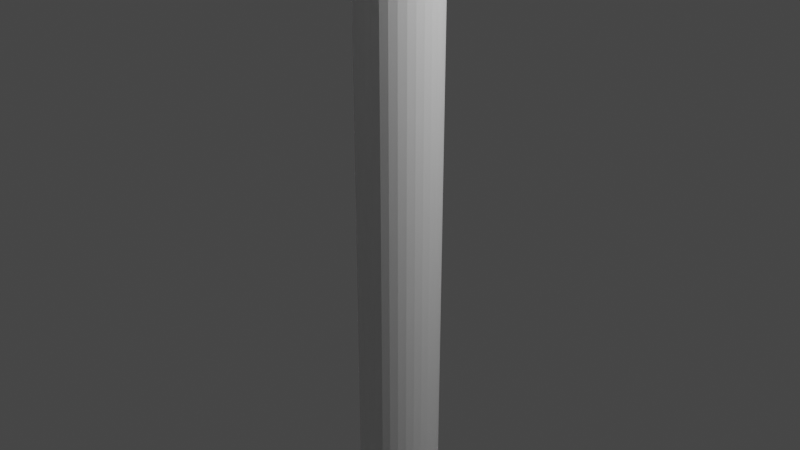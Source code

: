 # Source: lamp.blend  (saved by Blender 2.80.75; exported with 4.5.12 LTS)
import bpy
from mathutils import Matrix  # noqa: F401  (used for matrix-valued properties, if any)

bpy.ops.wm.read_factory_settings(use_empty=True)
scene = bpy.context.scene
scene.name = 'Scene'

# ---- collections
col_collection = bpy.data.collections.new('Collection'); scene.collection.children.link(col_collection)

# ---- world
world_world = bpy.data.worlds.new('World'); scene.world = world_world
world_world.use_nodes = True; world_world.node_tree.nodes.clear()
_N = world_world.node_tree.nodes; _L = world_world.node_tree.links
n0 = _N.new('ShaderNodeOutputWorld'); n0.name = 'World Output'; n0.location = (300, 300)
n1 = _N.new('ShaderNodeBackground'); n1.name = 'Background'; n1.location = (10, 300)
n1.inputs[0].default_value = (0.05088, 0.05088, 0.05088, 1.0)
_L.new(n1.outputs[0], n0.inputs[0])
n0.is_active_output = True
world_world.color = (0.05088, 0.05088, 0.05088)
world_world.use_sun_shadow = False
world_world.sun_shadow_jitter_overblur = 0.0

# ---- cameras
cam_camera = bpy.data.cameras.new('Camera')
cam_camera.clip_end = 100.0
cam_camera.ortho_scale = 7.314

# ---- lights
light_light = bpy.data.lights.new('Light', 'POINT')
light_light.transmission_factor = 0.0
light_light.energy = 1000.0
light_light.shadow_soft_size = 0.1
light_light.shadow_maximum_resolution = 0.006
light_light.use_absolute_resolution = True

# ---- meshes
me_cube_002 = bpy.data.meshes.new('Cube.002')
me_cube_002.from_pydata([(-1.0, -1.0, -1.0), (-1.0, -1.0, 1.0), (-1.0, 1.0, -1.0), (-1.0, 1.0, 1.0), (1.0, -1.0, -1.0), (1.0, -1.0, 1.0), (1.0, 1.0, -1.0), (1.0, 1.0, 1.0), (0.0, 4.375, -120.8), (0.0, 4.375, 1.511), (0.02968, 4.291, -120.8), (0.02968, 4.291, 1.511), (0.05821, 4.042, -120.8), (0.05821, 4.042, 1.511), (0.08451, 3.637, -120.8), (0.08451, 3.637, 1.511), (0.1076, 3.093, -120.8), (0.1076, 3.093, 1.511), (0.1265, 2.43, -120.8), (0.1265, 2.43, 1.511), (0.1405, 1.674, -120.8), (0.1405, 1.674, 1.511), (0.1492, 0.8535, -120.8), (0.1492, 0.8535, 1.511), (0.1521, 3.303e-07, -120.8), (0.1521, 3.303e-07, 1.511), (0.1492, -0.8535, -120.8), (0.1492, -0.8535, 1.511), (0.1405, -1.674, -120.8), (0.1405, -1.674, 1.511), (0.1265, -2.43, -120.8), (0.1265, -2.43, 1.511), (0.1076, -3.093, -120.8), (0.1076, -3.093, 1.511), (0.08451, -3.637, -120.8), (0.08451, -3.637, 1.511), (0.05821, -4.042, -120.8), (0.05821, -4.042, 1.511), (0.02968, -4.291, -120.8), (0.02968, -4.291, 1.511), (-4.957e-08, -4.375, -120.8), (-4.957e-08, -4.375, 1.511), (-0.02968, -4.291, -120.8), (-0.02968, -4.291, 1.511), (-0.05821, -4.042, -120.8), (-0.05821, -4.042, 1.511), (-0.08451, -3.637, -120.8), (-0.08451, -3.637, 1.511), (-0.1076, -3.093, -120.8), (-0.1076, -3.093, 1.511), (-0.1265, -2.43, -120.8), (-0.1265, -2.43, 1.511), (-0.1405, -1.674, -120.8), (-0.1405, -1.674, 1.511), (-0.1492, -0.8535, -120.8), (-0.1492, -0.8535, 1.511), (-0.1521, 4.224e-06, -120.8), (-0.1521, 4.224e-06, 1.511), (-0.1492, 0.8535, -120.8), (-0.1492, 0.8535, 1.511), (-0.1405, 1.674, -120.8), (-0.1405, 1.674, 1.511), (-0.1265, 2.43, -120.8), (-0.1265, 2.43, 1.511), (-0.1076, 3.093, -120.8), (-0.1076, 3.093, 1.511), (-0.08451, 3.637, -120.8), (-0.08451, 3.637, 1.511), (-0.05821, 4.042, -120.8), (-0.05821, 4.042, 1.511), (-0.02968, 4.291, -120.8), (-0.02968, 4.291, 1.511), (0.02026, 5.981, -147.3), (5.732e-09, 6.098, -147.3), (0.0, 10.6, -155.7), (1.146e-08, 1.598, -138.9), (0.02968, 10.39, -155.7), (0.01084, 1.567, -138.9), (0.05821, 9.791, -155.7), (0.02127, 1.476, -138.9), (0.08451, 8.812, -155.7), (0.03087, 1.329, -138.9), (0.1076, 7.494, -155.7), (0.03929, 1.13, -138.9), (0.1265, 5.888, -155.7), (0.0462, 0.8879, -138.9), (0.1405, 4.056, -155.7), (0.05134, 0.6116, -138.9), (0.1492, 2.067, -155.7), (0.0545, 0.3118, -138.9), (0.1521, -9.734e-07, -155.7), (0.05557, 9.119e-07, -138.9), (0.1492, -2.068, -155.7), (0.0545, -0.3118, -138.9), (0.1405, -4.056, -155.7), (0.05134, -0.6116, -138.9), (0.1265, -5.888, -155.7), (0.0462, -0.8879, -138.9), (0.1076, -7.494, -155.7), (0.03929, -1.13, -138.9), (0.08451, -8.812, -155.7), (0.03087, -1.329, -138.9), (0.05821, -9.791, -155.7), (0.02127, -1.476, -138.9), (0.02968, -10.39, -155.7), (0.01084, -1.567, -138.9), (-4.957e-08, -10.6, -155.7), (-6.642e-09, -1.598, -138.9), (-0.02968, -10.39, -155.7), (-0.01084, -1.567, -138.9), (-0.05821, -9.791, -155.7), (-0.02127, -1.476, -138.9), (-0.08451, -8.812, -155.7), (-0.03087, -1.329, -138.9), (-0.1076, -7.494, -155.7), (-0.03929, -1.13, -138.9), (-0.1265, -5.888, -155.7), (-0.0462, -0.8879, -138.9), (-0.1405, -4.056, -155.7), (-0.05134, -0.6116, -138.9), (-0.1492, -2.067, -155.7), (-0.0545, -0.3118, -138.9), (-0.1521, 8.46e-06, -155.7), (-0.05557, 2.334e-06, -138.9), (-0.1492, 2.068, -155.7), (-0.0545, 0.3118, -138.9), (-0.1405, 4.056, -155.7), (-0.05134, 0.6116, -138.9), (-0.1265, 5.888, -155.7), (-0.0462, 0.8879, -138.9), (-0.1076, 7.494, -155.7), (-0.03929, 1.13, -138.9), (-0.08451, 8.812, -155.7), (-0.03087, 1.329, -138.9), (-0.05821, 9.791, -155.7), (-0.02127, 1.476, -138.9), (-0.02968, 10.39, -155.7), (-0.01084, 1.567, -138.9), (0.03974, 5.634, -147.3), (0.05769, 5.07, -147.3), (0.07343, 4.312, -147.3), (0.08634, 3.388, -147.3), (0.09594, 2.334, -147.3), (0.1018, 1.19, -147.3), (0.1038, -3.071e-08, -147.3), (0.1018, -1.19, -147.3), (0.09594, -2.334, -147.3), (0.08634, -3.388, -147.3), (0.07343, -4.312, -147.3), (0.05769, -5.07, -147.3), (0.03974, -5.634, -147.3), (0.02026, -5.981, -147.3), (-2.81e-08, -6.098, -147.3), (-0.02026, -5.981, -147.3), (-0.03974, -5.634, -147.3), (-0.05769, -5.07, -147.3), (-0.07343, -4.312, -147.3), (-0.08634, -3.388, -147.3), (-0.09594, -2.334, -147.3), (-0.1018, -1.19, -147.3), (-0.1038, 5.397e-06, -147.3), (-0.1018, 1.19, -147.3), (-0.09594, 2.334, -147.3), (-0.08634, 3.388, -147.3), (-0.07343, 4.312, -147.3), (-0.05769, 5.07, -147.3), (-0.03974, 5.634, -147.3), (-0.02026, 5.981, -147.3), (-4.129e-08, 20.0, -132.4), (0.1357, 19.62, -132.4), (0.2661, 18.48, -132.4), (0.3864, 16.63, -132.4), (0.4918, 14.14, -132.4), (0.5782, 11.11, -132.4), (0.6425, 7.654, -132.4), (0.6821, 3.902, -132.4), (0.6954, -1.489e-06, -132.4), (0.6821, -3.902, -132.4), (0.6425, -7.654, -132.4), (0.5782, -11.11, -132.4), (0.4918, -14.14, -132.4), (0.3864, -16.63, -132.4), (0.2661, -18.48, -132.4), (0.1357, -19.62, -132.4), (-2.679e-07, -20.0, -132.4), (-0.1357, -19.62, -132.4), (-0.2661, -18.48, -132.4), (-0.3864, -16.63, -132.4), (-0.4918, -14.14, -132.4), (-0.5782, -11.11, -132.4), (-0.6425, -7.654, -132.4), (0.0, 0.0, -112.4), (-0.6821, -3.902, -132.4), (-0.6954, 1.631e-05, -132.4), (-0.6821, 3.902, -132.4), (-0.6425, 7.654, -132.4), (-0.5782, 11.11, -132.4), (-0.4918, 14.14, -132.4), (-0.3864, 16.63, -132.4), (-0.2661, 18.48, -132.4), (-0.1357, 19.62, -132.4), (-5.406e-08, 28.39, -0.5974), (-0.005263, 8.731, 34.7), (0.1926, 27.85, -0.5974), (0.05167, 8.57, 34.7), (0.3778, 26.23, -0.5974), (0.1064, 8.092, 34.7), (0.5485, 23.61, -0.5974), (0.1569, 7.317, 34.7), (0.6981, 20.08, -0.5974), (0.2011, 6.273, 34.7), (0.8209, 15.77, -0.5974), (0.2374, 5.001, 34.7), (0.9121, 10.87, -0.5974), (0.2643, 3.55, 34.7), (0.9683, 5.539, -0.5974), (0.2809, 1.976, 34.7), (0.9873, -8.979e-07, -0.5974), (0.2866, 0.3389, 34.7), (0.9683, -5.539, -0.5974), (0.2809, -1.298, 34.7), (0.9121, -10.87, -0.5974), (0.2643, -2.873, 34.7), (0.8209, -15.77, -0.5974), (0.2374, -4.324, 34.7), (0.6981, -20.08, -0.5974), (0.2011, -5.595, 34.7), (0.5485, -23.61, -0.5974), (0.1569, -6.639, 34.7), (0.3778, -26.23, -0.5974), (0.1064, -7.415, 34.7), (0.1926, -27.85, -0.5974), (0.05167, -7.892, 34.7), (-3.701e-07, -28.39, -0.5974), (-0.005263, -8.053, 34.7), (-0.1926, -27.85, -0.5974), (-0.06219, -7.892, 34.7), (-0.3778, -26.23, -0.5974), (-0.1169, -7.415, 34.7), (-0.5485, -23.61, -0.5974), (-0.1674, -6.639, 34.7), (-0.6981, -20.08, -0.5974), (-0.2116, -5.595, 34.7), (-0.8209, -15.77, -0.5974), (-0.2479, -4.324, 34.7), (-0.9121, -10.87, -0.5974), (-0.2749, -2.873, 34.7), (-0.9683, -5.539, -0.5974), (-0.2915, -1.298, 34.7), (-0.9873, 2.482e-05, -0.5974), (-0.2971, 0.3389, 34.7), (-0.9683, 5.539, -0.5974), (-0.2915, 1.976, 34.7), (-0.9121, 10.87, -0.5974), (-0.2749, 3.55, 34.7), (-0.8209, 15.77, -0.5974), (-0.2479, 5.001, 34.7), (-0.6981, 20.08, -0.5974), (-0.2116, 6.273, 34.7), (-0.5485, 23.61, -0.5974), (-0.1674, 7.317, 34.7), (-0.3778, 26.23, -0.5974), (-0.1169, 8.092, 34.7), (-0.1926, 27.85, -0.5974), (-0.06219, 8.57, 34.7), (0.06257, 10.15, 34.7), (-0.005263, 10.34, 34.7), (0.1278, 9.578, 34.7), (0.1879, 8.654, 34.7), (0.2406, 7.41, 34.7), (0.2839, 5.895, 34.7), (0.316, 4.166, 34.7), (0.3358, 2.29, 34.7), (0.3425, 0.3389, 34.7), (0.3358, -1.612, 34.7), (0.316, -3.488, 34.7), (0.2839, -5.217, 34.7), (0.2406, -6.732, 34.7), (0.1879, -7.976, 34.7), (0.1278, -8.9, 34.7), (0.06257, -9.469, 34.7), (-0.005263, -9.661, 34.7), (-0.0731, -9.469, 34.7), (-0.1383, -8.9, 34.7), (-0.1984, -7.976, 34.7), (-0.2511, -6.732, 34.7), (-0.2944, -5.217, 34.7), (-0.3265, -3.488, 34.7), (-0.3463, -1.612, 34.7), (-0.353, 0.3389, 34.7), (-0.3463, 2.29, 34.7), (-0.3265, 4.166, 34.7), (-0.2944, 5.895, 34.7), (-0.2511, 7.41, 34.7), (-0.1984, 8.654, 34.7), (-0.1383, 9.578, 34.7), (-0.0731, 10.15, 34.7), (-4.129e-08, 30.0, -0.5974), (0.2035, 29.42, -0.5974), (0.3992, 27.72, -0.5974), (0.5796, 24.94, -0.5974), (0.7376, 21.21, -0.5974), (0.8674, 16.67, -0.5974), (0.9638, 11.48, -0.5974), (1.023, 5.853, -0.5974), (1.043, -5.849e-07, -0.5974), (1.023, -5.853, -0.5974), (0.9638, -11.48, -0.5974), (0.8674, -16.67, -0.5974), (0.7376, -21.21, -0.5974), (0.5796, -24.94, -0.5974), (0.3992, -27.72, -0.5974), (0.2035, -29.42, -0.5974), (-3.812e-07, -30.0, -0.5974), (-0.2035, -29.42, -0.5974), (-0.3992, -27.72, -0.5974), (-0.5796, -24.94, -0.5974), (-0.7376, -21.21, -0.5974), (-0.8674, -16.67, -0.5974), (-0.9638, -11.48, -0.5974), (-1.023, -5.853, -0.5974), (-1.043, 2.612e-05, -0.5974), (-1.023, 5.853, -0.5974), (-0.9638, 11.48, -0.5974), (-0.8674, 16.67, -0.5974), (-0.7376, 21.21, -0.5974), (-0.5796, 24.94, -0.5974), (-0.3992, 27.72, -0.5974), (-0.2035, 29.42, -0.5974), (0.03477, -28.86, -1.0), (0.03477, -28.86, 1.0), (-0.03477, -28.86, -1.0), (-0.03477, -28.86, 1.0), (0.03477, 28.86, -1.0), (0.03477, 28.86, 1.0), (-0.03477, 28.86, -1.0), (-0.03477, 28.86, 1.0)], [], [(0, 1, 3, 2), (2, 3, 7, 6), (6, 7, 5, 4), (4, 5, 1, 0), (2, 6, 4, 0), (7, 3, 1, 5), (8, 9, 11, 10), (10, 11, 13, 12), (12, 13, 15, 14), (14, 15, 17, 16), (16, 17, 19, 18), (18, 19, 21, 20), (20, 21, 23, 22), (22, 23, 25, 24), (24, 25, 27, 26), (26, 27, 29, 28), (28, 29, 31, 30), (30, 31, 33, 32), (32, 33, 35, 34), (34, 35, 37, 36), (36, 37, 39, 38), (38, 39, 41, 40), (40, 41, 43, 42), (42, 43, 45, 44), (44, 45, 47, 46), (46, 47, 49, 48), (48, 49, 51, 50), (50, 51, 53, 52), (52, 53, 55, 54), (54, 55, 57, 56), (56, 57, 59, 58), (58, 59, 61, 60), (60, 61, 63, 62), (62, 63, 65, 64), (64, 65, 67, 66), (66, 67, 69, 68), (11, 9, 71, 69, 67, 65, 63, 61, 59, 57, 55, 53, 51, 49, 47, 45, 43, 41, 39, 37, 35, 33, 31, 29, 27, 25, 23, 21, 19, 17, 15, 13), (68, 69, 71, 70), (70, 71, 9, 8), (8, 10, 12, 14, 16, 18, 20, 22, 24, 26, 28, 30, 32, 34, 36, 38, 40, 42, 44, 46, 48, 50, 52, 54, 56, 58, 60, 62, 64, 66, 68, 70), (168, 191, 169), (169, 191, 170), (170, 191, 171), (171, 191, 172), (172, 191, 173), (173, 191, 174), (174, 191, 175), (175, 191, 176), (176, 191, 177), (177, 191, 178), (178, 191, 179), (179, 191, 180), (180, 191, 181), (181, 191, 182), (182, 191, 183), (183, 191, 184), (184, 191, 185), (185, 191, 186), (186, 191, 187), (187, 191, 188), (188, 191, 189), (189, 191, 190), (190, 191, 192), (192, 191, 193), (193, 191, 194), (194, 191, 195), (195, 191, 196), (196, 191, 197), (197, 191, 198), (198, 191, 199), (199, 191, 200), (200, 191, 168), (168, 169, 170, 171, 172, 173, 174, 175, 176, 177, 178, 179, 180, 181, 182, 183, 184, 185, 186, 187, 188, 189, 190, 192, 193, 194, 195, 196, 197, 198, 199, 200), (297, 266, 265, 298), (298, 265, 267, 299), (299, 267, 268, 300), (300, 268, 269, 301), (301, 269, 270, 302), (302, 270, 271, 303), (303, 271, 272, 304), (304, 272, 273, 305), (305, 273, 274, 306), (306, 274, 275, 307), (307, 275, 276, 308), (308, 276, 277, 309), (309, 277, 278, 310), (310, 278, 279, 311), (311, 279, 280, 312), (312, 280, 281, 313), (313, 281, 282, 314), (314, 282, 283, 315), (315, 283, 284, 316), (316, 284, 285, 317), (317, 285, 286, 318), (318, 286, 287, 319), (319, 287, 288, 320), (320, 288, 289, 321), (321, 289, 290, 322), (322, 290, 291, 323), (323, 291, 292, 324), (324, 292, 293, 325), (325, 293, 294, 326), (326, 294, 295, 327), (204, 203, 205, 206), (327, 295, 296, 328), (328, 296, 266, 297), (206, 205, 207, 208), (202, 204, 265, 266), (204, 206, 267, 265), (206, 208, 268, 267), (208, 210, 269, 268), (210, 212, 270, 269), (212, 214, 271, 270), (214, 216, 272, 271), (216, 218, 273, 272), (218, 220, 274, 273), (220, 222, 275, 274), (222, 224, 276, 275), (224, 226, 277, 276), (226, 228, 278, 277), (228, 230, 279, 278), (230, 232, 280, 279), (232, 234, 281, 280), (234, 236, 282, 281), (236, 238, 283, 282), (238, 240, 284, 283), (240, 242, 285, 284), (242, 244, 286, 285), (244, 246, 287, 286), (246, 248, 288, 287), (248, 250, 289, 288), (250, 252, 290, 289), (252, 254, 291, 290), (254, 256, 292, 291), (256, 258, 293, 292), (258, 260, 294, 293), (260, 262, 295, 294), (262, 264, 296, 295), (264, 202, 266, 296), (203, 201, 297, 298), (205, 203, 298, 299), (207, 205, 299, 300), (209, 207, 300, 301), (211, 209, 301, 302), (213, 211, 302, 303), (215, 213, 303, 304), (217, 215, 304, 305), (219, 217, 305, 306), (221, 219, 306, 307), (223, 221, 307, 308), (225, 223, 308, 309), (227, 225, 309, 310), (229, 227, 310, 311), (231, 229, 311, 312), (233, 231, 312, 313), (235, 233, 313, 314), (237, 235, 314, 315), (239, 237, 315, 316), (241, 239, 316, 317), (243, 241, 317, 318), (245, 243, 318, 319), (247, 245, 319, 320), (249, 247, 320, 321), (251, 249, 321, 322), (253, 251, 322, 323), (255, 253, 323, 324), (257, 255, 324, 325), (259, 257, 325, 326), (261, 259, 326, 327), (263, 261, 327, 328), (201, 263, 328, 297), (208, 207, 209, 210), (210, 209, 211, 212), (212, 211, 213, 214), (214, 213, 215, 216), (216, 215, 217, 218), (218, 217, 219, 220), (220, 219, 221, 222), (222, 221, 223, 224), (224, 223, 225, 226), (226, 225, 227, 228), (228, 227, 229, 230), (230, 229, 231, 232), (232, 231, 233, 234), (234, 233, 235, 236), (236, 235, 237, 238), (238, 237, 239, 240), (240, 239, 241, 242), (242, 241, 243, 244), (244, 243, 245, 246), (246, 245, 247, 248), (248, 247, 249, 250), (250, 249, 251, 252), (252, 251, 253, 254), (254, 253, 255, 256), (256, 255, 257, 258), (258, 257, 259, 260), (260, 259, 261, 262), (262, 261, 263, 264), (264, 263, 201, 202), (202, 201, 203, 204), (329, 330, 332, 331), (331, 332, 336, 335), (335, 336, 334, 333), (333, 334, 330, 329), (331, 335, 333, 329), (336, 332, 330, 334)])
_uv = me_cube_002.uv_layers.new(name='UVMap')
_uv.uv.foreach_set('vector', [0.375, 0.0, 0.625, 0.0, 0.625, 0.25, 0.375, 0.25, 0.375, 0.25, 0.625, 0.25, 0.625, 0.5, 0.375, 0.5, 0.375, 0.5, 0.625, 0.5, 0.625, 0.75, 0.375, 0.75, 0.375, 0.75, 0.625, 0.75, 0.625, 1.0, 0.375, 1.0, 0.125, 0.5, 0.375, 0.5, 0.375, 0.75, 0.125, 0.75, 0.625, 0.5, 0.875, 0.5, 0.875, 0.75, 0.625, 0.75, 1.0, 0.5, 1.0, 1.0, 0.9688, 1.0, 0.9688, 0.5, 0.9688, 0.5, 0.9688, 1.0, 0.9375, 1.0, 0.9375, 0.5, 0.9375, 0.5, 0.9375, 1.0, 0.9062, 1.0, 0.9062, 0.5, 0.9062, 0.5, 0.9062, 1.0, 0.875, 1.0, 0.875, 0.5, 0.875, 0.5, 0.875, 1.0, 0.8438, 1.0, 0.8438, 0.5, 0.8438, 0.5, 0.8438, 1.0, 0.8125, 1.0, 0.8125, 0.5, 0.8125, 0.5, 0.8125, 1.0, 0.7812, 1.0, 0.7812, 0.5, 0.7812, 0.5, 0.7812, 1.0, 0.75, 1.0, 0.75, 0.5, 0.75, 0.5, 0.75, 1.0, 0.7188, 1.0, 0.7188, 0.5, 0.7188, 0.5, 0.7188, 1.0, 0.6875, 1.0, 0.6875, 0.5, 0.6875, 0.5, 0.6875, 1.0, 0.6562, 1.0, 0.6562, 0.5, 0.6562, 0.5, 0.6562, 1.0, 0.625, 1.0, 0.625, 0.5, 0.625, 0.5, 0.625, 1.0, 0.5938, 1.0, 0.5938, 0.5, 0.5938, 0.5, 0.5938, 1.0, 0.5625, 1.0, 0.5625, 0.5, 0.5625, 0.5, 0.5625, 1.0, 0.5312, 1.0, 0.5312, 0.5, 0.5312, 0.5, 0.5312, 1.0, 0.5, 1.0, 0.5, 0.5, 0.5, 0.5, 0.5, 1.0, 0.4688, 1.0, 0.4688, 0.5, 0.4688, 0.5, 0.4688, 1.0, 0.4375, 1.0, 0.4375, 0.5, 0.4375, 0.5, 0.4375, 1.0, 0.4062, 1.0, 0.4062, 0.5, 0.4062, 0.5, 0.4062, 1.0, 0.375, 1.0, 0.375, 0.5, 0.375, 0.5, 0.375, 1.0, 0.3438, 1.0, 0.3438, 0.5, 0.3438, 0.5, 0.3438, 1.0, 0.3125, 1.0, 0.3125, 0.5, 0.3125, 0.5, 0.3125, 1.0, 0.2812, 1.0, 0.2812, 0.5, 0.2812, 0.5, 0.2812, 1.0, 0.25, 1.0, 0.25, 0.5, 0.25, 0.5, 0.25, 1.0, 0.2188, 1.0, 0.2188, 0.5, 0.2188, 0.5, 0.2188, 1.0, 0.1875, 1.0, 0.1875, 0.5, 0.1875, 0.5, 0.1875, 1.0, 0.1562, 1.0, 0.1562, 0.5, 0.1562, 0.5, 0.1562, 1.0, 0.125, 1.0, 0.125, 0.5, 0.125, 0.5, 0.125, 1.0, 0.09375, 1.0, 0.09375, 0.5, 0.09375, 0.5, 0.09375, 1.0, 0.0625, 1.0, 0.0625, 0.5, 0.2968, 0.4854, 0.25, 0.49, 0.2032, 0.4854, 0.1582, 0.4717, 0.1167, 0.4496, 0.08029, 0.4197, 0.05045, 0.3833, 0.02827, 0.3418, 0.01461, 0.2968, 0.01, 0.25, 0.01461, 0.2032, 0.02827, 0.1582, 0.05045, 0.1167, 0.08029, 0.08029, 0.1167, 0.05045, 0.1582, 0.02827, 0.2032, 0.01461, 0.25, 0.01, 0.2968, 0.01461, 0.3418, 0.02827, 0.3833, 0.05045, 0.4197, 0.08029, 0.4496, 0.1167, 0.4717, 0.1582, 0.4854, 0.2032, 0.49, 0.25, 0.4854, 0.2968, 0.4717, 0.3418, 0.4496, 0.3833, 0.4197, 0.4197, 0.3833, 0.4496, 0.3418, 0.4717, 0.0625, 0.5, 0.0625, 1.0, 0.03125, 1.0, 0.03125, 0.5, 0.03125, 0.5, 0.03125, 1.0, 0.0, 1.0, 0.0, 0.5, 0.75, 0.49, 0.7968, 0.4854, 0.8418, 0.4717, 0.8833, 0.4496, 0.9197, 0.4197, 0.9496, 0.3833, 0.9717, 0.3418, 0.9854, 0.2968, 0.99, 0.25, 0.9854, 0.2032, 0.9717, 0.1582, 0.9496, 0.1167, 0.9197, 0.08029, 0.8833, 0.05045, 0.8418, 0.02827, 0.7968, 0.01461, 0.75, 0.01, 0.7032, 0.01461, 0.6582, 0.02827, 0.6167, 0.05045, 0.5803, 0.08029, 0.5504, 0.1167, 0.5283, 0.1582, 0.5146, 0.2032, 0.51, 0.25, 0.5146, 0.2968, 0.5283, 0.3418, 0.5504, 0.3833, 0.5803, 0.4197, 0.6167, 0.4496, 0.6582, 0.4717, 0.7032, 0.4854, 0.25, 0.49, 0.25, 0.25, 0.2968, 0.4854, 0.2968, 0.4854, 0.25, 0.25, 0.3418, 0.4717, 0.3418, 0.4717, 0.25, 0.25, 0.3833, 0.4496, 0.3833, 0.4496, 0.25, 0.25, 0.4197, 0.4197, 0.4197, 0.4197, 0.25, 0.25, 0.4496, 0.3833, 0.4496, 0.3833, 0.25, 0.25, 0.4717, 0.3418, 0.4717, 0.3418, 0.25, 0.25, 0.4854, 0.2968, 0.4854, 0.2968, 0.25, 0.25, 0.49, 0.25, 0.49, 0.25, 0.25, 0.25, 0.4854, 0.2032, 0.4854, 0.2032, 0.25, 0.25, 0.4717, 0.1582, 0.4717, 0.1582, 0.25, 0.25, 0.4496, 0.1167, 0.4496, 0.1167, 0.25, 0.25, 0.4197, 0.08029, 0.4197, 0.08029, 0.25, 0.25, 0.3833, 0.05045, 0.3833, 0.05045, 0.25, 0.25, 0.3418, 0.02827, 0.3418, 0.02827, 0.25, 0.25, 0.2968, 0.01461, 0.2968, 0.01461, 0.25, 0.25, 0.25, 0.01, 0.25, 0.01, 0.25, 0.25, 0.2032, 0.01461, 0.2032, 0.01461, 0.25, 0.25, 0.1582, 0.02827, 0.1582, 0.02827, 0.25, 0.25, 0.1167, 0.05045, 0.1167, 0.05045, 0.25, 0.25, 0.08029, 0.08029, 0.08029, 0.08029, 0.25, 0.25, 0.05045, 0.1167, 0.05045, 0.1167, 0.25, 0.25, 0.02827, 0.1582, 0.02827, 0.1582, 0.25, 0.25, 0.01461, 0.2032, 0.01461, 0.2032, 0.25, 0.25, 0.01, 0.25, 0.01, 0.25, 0.25, 0.25, 0.01461, 0.2968, 0.01461, 0.2968, 0.25, 0.25, 0.02827, 0.3418, 0.02827, 0.3418, 0.25, 0.25, 0.05045, 0.3833, 0.05045, 0.3833, 0.25, 0.25, 0.08029, 0.4197, 0.08029, 0.4197, 0.25, 0.25, 0.1167, 0.4496, 0.1167, 0.4496, 0.25, 0.25, 0.1582, 0.4717, 0.1582, 0.4717, 0.25, 0.25, 0.2032, 0.4854, 0.2032, 0.4854, 0.25, 0.25, 0.25, 0.49, 0.75, 0.49, 0.7968, 0.4854, 0.8418, 0.4717, 0.8833, 0.4496, 0.9197, 0.4197, 0.9496, 0.3833, 0.9717, 0.3418, 0.9854, 0.2968, 0.99, 0.25, 0.9854, 0.2032, 0.9717, 0.1582, 0.9496, 0.1167, 0.9197, 0.08029, 0.8833, 0.05045, 0.8418, 0.02827, 0.7968, 0.01461, 0.75, 0.01, 0.7032, 0.01461, 0.6582, 0.02827, 0.6167, 0.05045, 0.5803, 0.08029, 0.5504, 0.1167, 0.5283, 0.1582, 0.5146, 0.2032, 0.51, 0.25, 0.5146, 0.2968, 0.5283, 0.3418, 0.5504, 0.3833, 0.5803, 0.4197, 0.6167, 0.4496, 0.6582, 0.4717, 0.7032, 0.4854, 1.0, 0.5, 1.0, 1.0, 0.9688, 1.0, 0.9688, 0.5, 0.9688, 0.5, 0.9688, 1.0, 0.9375, 1.0, 0.9375, 0.5, 0.9375, 0.5, 0.9375, 1.0, 0.9062, 1.0, 0.9062, 0.5, 0.9062, 0.5, 0.9062, 1.0, 0.875, 1.0, 0.875, 0.5, 0.875, 0.5, 0.875, 1.0, 0.8438, 1.0, 0.8438, 0.5, 0.8438, 0.5, 0.8438, 1.0, 0.8125, 1.0, 0.8125, 0.5, 0.8125, 0.5, 0.8125, 1.0, 0.7812, 1.0, 0.7812, 0.5, 0.7812, 0.5, 0.7812, 1.0, 0.75, 1.0, 0.75, 0.5, 0.75, 0.5, 0.75, 1.0, 0.7188, 1.0, 0.7188, 0.5, 0.7188, 0.5, 0.7188, 1.0, 0.6875, 1.0, 0.6875, 0.5, 0.6875, 0.5, 0.6875, 1.0, 0.6562, 1.0, 0.6562, 0.5, 0.6562, 0.5, 0.6562, 1.0, 0.625, 1.0, 0.625, 0.5, 0.625, 0.5, 0.625, 1.0, 0.5938, 1.0, 0.5938, 0.5, 0.5938, 0.5, 0.5938, 1.0, 0.5625, 1.0, 0.5625, 0.5, 0.5625, 0.5, 0.5625, 1.0, 0.5312, 1.0, 0.5312, 0.5, 0.5312, 0.5, 0.5312, 1.0, 0.5, 1.0, 0.5, 0.5, 0.5, 0.5, 0.5, 1.0, 0.4688, 1.0, 0.4688, 0.5, 0.4688, 0.5, 0.4688, 1.0, 0.4375, 1.0, 0.4375, 0.5, 0.4375, 0.5, 0.4375, 1.0, 0.4062, 1.0, 0.4062, 0.5, 0.4062, 0.5, 0.4062, 1.0, 0.375, 1.0, 0.375, 0.5, 0.375, 0.5, 0.375, 1.0, 0.3438, 1.0, 0.3438, 0.5, 0.3438, 0.5, 0.3438, 1.0, 0.3125, 1.0, 0.3125, 0.5, 0.3125, 0.5, 0.3125, 1.0, 0.2812, 1.0, 0.2812, 0.5, 0.2812, 0.5, 0.2812, 1.0, 0.25, 1.0, 0.25, 0.5, 0.25, 0.5, 0.25, 1.0, 0.2188, 1.0, 0.2188, 0.5, 0.2188, 0.5, 0.2188, 1.0, 0.1875, 1.0, 0.1875, 0.5, 0.1875, 0.5, 0.1875, 1.0, 0.1562, 1.0, 0.1562, 0.5, 0.1562, 0.5, 0.1562, 1.0, 0.125, 1.0, 0.125, 0.5, 0.125, 0.5, 0.125, 1.0, 0.09375, 1.0, 0.09375, 0.5, 0.09375, 0.5, 0.09375, 1.0, 0.0625, 1.0, 0.0625, 0.5, 0.7943, 0.4728, 0.8369, 0.4598, 0.3271, 0.4361, 0.2893, 0.4475, 0.0625, 0.5, 0.0625, 1.0, 0.03125, 1.0, 0.03125, 0.5, 0.03125, 0.5, 0.03125, 1.0, 0.0, 1.0, 0.0, 0.5, 0.8369, 0.4598, 0.8762, 0.4389, 0.3619, 0.4175, 0.3271, 0.4361, 0.25, 0.4514, 0.2893, 0.4475, 0.2968, 0.4854, 0.25, 0.49, 0.2893, 0.4475, 0.3271, 0.4361, 0.3418, 0.4717, 0.2968, 0.4854, 0.3271, 0.4361, 0.3619, 0.4175, 0.3833, 0.4496, 0.3418, 0.4717, 0.3619, 0.4175, 0.3924, 0.3924, 0.4197, 0.4197, 0.3833, 0.4496, 0.3924, 0.3924, 0.4175, 0.3619, 0.4496, 0.3833, 0.4197, 0.4197, 0.4175, 0.3619, 0.4361, 0.3271, 0.4717, 0.3418, 0.4496, 0.3833, 0.4361, 0.3271, 0.4475, 0.2893, 0.4854, 0.2968, 0.4717, 0.3418, 0.4475, 0.2893, 0.4514, 0.25, 0.49, 0.25, 0.4854, 0.2968, 0.4514, 0.25, 0.4475, 0.2107, 0.4854, 0.2032, 0.49, 0.25, 0.4475, 0.2107, 0.4361, 0.1729, 0.4717, 0.1582, 0.4854, 0.2032, 0.4361, 0.1729, 0.4175, 0.1381, 0.4496, 0.1167, 0.4717, 0.1582, 0.4175, 0.1381, 0.3924, 0.1076, 0.4197, 0.08029, 0.4496, 0.1167, 0.3924, 0.1076, 0.3619, 0.08253, 0.3833, 0.05045, 0.4197, 0.08029, 0.3619, 0.08253, 0.3271, 0.06392, 0.3418, 0.02827, 0.3833, 0.05045, 0.3271, 0.06392, 0.2893, 0.05246, 0.2968, 0.01461, 0.3418, 0.02827, 0.2893, 0.05246, 0.25, 0.04859, 0.25, 0.01, 0.2968, 0.01461, 0.25, 0.04859, 0.2107, 0.05246, 0.2032, 0.01461, 0.25, 0.01, 0.2107, 0.05246, 0.1729, 0.06392, 0.1582, 0.02827, 0.2032, 0.01461, 0.1729, 0.06392, 0.1381, 0.08253, 0.1167, 0.05045, 0.1582, 0.02827, 0.1381, 0.08253, 0.1076, 0.1076, 0.08029, 0.08029, 0.1167, 0.05045, 0.1076, 0.1076, 0.08253, 0.1381, 0.05045, 0.1167, 0.08029, 0.08029, 0.08253, 0.1381, 0.06392, 0.1729, 0.02827, 0.1582, 0.05045, 0.1167, 0.06392, 0.1729, 0.05246, 0.2107, 0.01461, 0.2032, 0.02827, 0.1582, 0.05246, 0.2107, 0.04859, 0.25, 0.01, 0.25, 0.01461, 0.2032, 0.04859, 0.25, 0.05246, 0.2893, 0.01461, 0.2968, 0.01, 0.25, 0.05246, 0.2893, 0.06392, 0.3271, 0.02827, 0.3418, 0.01461, 0.2968, 0.06392, 0.3271, 0.08253, 0.3619, 0.05045, 0.3833, 0.02827, 0.3418, 0.08253, 0.3619, 0.1076, 0.3924, 0.08029, 0.4197, 0.05045, 0.3833, 0.1076, 0.3924, 0.1381, 0.4175, 0.1167, 0.4496, 0.08029, 0.4197, 0.1381, 0.4175, 0.1729, 0.4361, 0.1582, 0.4717, 0.1167, 0.4496, 0.1729, 0.4361, 0.2107, 0.4475, 0.2032, 0.4854, 0.1582, 0.4717, 0.2107, 0.4475, 0.25, 0.4514, 0.25, 0.49, 0.2032, 0.4854, 0.7943, 0.4728, 0.75, 0.4771, 0.75, 0.49, 0.7968, 0.4854, 0.8369, 0.4598, 0.7943, 0.4728, 0.7968, 0.4854, 0.8418, 0.4717, 0.8762, 0.4389, 0.8369, 0.4598, 0.8418, 0.4717, 0.8833, 0.4496, 0.9106, 0.4106, 0.8762, 0.4389, 0.8833, 0.4496, 0.9197, 0.4197, 0.9389, 0.3762, 0.9106, 0.4106, 0.9197, 0.4197, 0.9496, 0.3833, 0.9598, 0.3369, 0.9389, 0.3762, 0.9496, 0.3833, 0.9717, 0.3418, 0.9728, 0.2943, 0.9598, 0.3369, 0.9717, 0.3418, 0.9854, 0.2968, 0.9771, 0.25, 0.9728, 0.2943, 0.9854, 0.2968, 0.99, 0.25, 0.9728, 0.2057, 0.9771, 0.25, 0.99, 0.25, 0.9854, 0.2032, 0.9598, 0.1631, 0.9728, 0.2057, 0.9854, 0.2032, 0.9717, 0.1582, 0.9389, 0.1238, 0.9598, 0.1631, 0.9717, 0.1582, 0.9496, 0.1167, 0.9106, 0.08939, 0.9389, 0.1238, 0.9496, 0.1167, 0.9197, 0.08029, 0.8762, 0.06114, 0.9106, 0.08939, 0.9197, 0.08029, 0.8833, 0.05045, 0.8369, 0.04015, 0.8762, 0.06114, 0.8833, 0.05045, 0.8418, 0.02827, 0.7943, 0.02723, 0.8369, 0.04015, 0.8418, 0.02827, 0.7968, 0.01461, 0.75, 0.02286, 0.7943, 0.02723, 0.7968, 0.01461, 0.75, 0.01, 0.7057, 0.02723, 0.75, 0.02286, 0.75, 0.01, 0.7032, 0.01461, 0.6631, 0.04015, 0.7057, 0.02723, 0.7032, 0.01461, 0.6582, 0.02827, 0.6238, 0.06114, 0.6631, 0.04015, 0.6582, 0.02827, 0.6167, 0.05045, 0.5894, 0.08939, 0.6238, 0.06114, 0.6167, 0.05045, 0.5803, 0.08029, 0.5611, 0.1238, 0.5894, 0.08939, 0.5803, 0.08029, 0.5504, 0.1167, 0.5402, 0.1631, 0.5611, 0.1238, 0.5504, 0.1167, 0.5283, 0.1582, 0.5272, 0.2057, 0.5402, 0.1631, 0.5283, 0.1582, 0.5146, 0.2032, 0.5229, 0.25, 0.5272, 0.2057, 0.5146, 0.2032, 0.51, 0.25, 0.5272, 0.2943, 0.5229, 0.25, 0.51, 0.25, 0.5146, 0.2968, 0.5402, 0.3369, 0.5272, 0.2943, 0.5146, 0.2968, 0.5283, 0.3418, 0.5611, 0.3762, 0.5402, 0.3369, 0.5283, 0.3418, 0.5504, 0.3833, 0.5894, 0.4106, 0.5611, 0.3762, 0.5504, 0.3833, 0.5803, 0.4197, 0.6238, 0.4389, 0.5894, 0.4106, 0.5803, 0.4197, 0.6167, 0.4496, 0.6631, 0.4598, 0.6238, 0.4389, 0.6167, 0.4496, 0.6582, 0.4717, 0.7057, 0.4728, 0.6631, 0.4598, 0.6582, 0.4717, 0.7032, 0.4854, 0.75, 0.4771, 0.7057, 0.4728, 0.7032, 0.4854, 0.75, 0.49, 0.8762, 0.4389, 0.9106, 0.4106, 0.3924, 0.3924, 0.3619, 0.4175, 0.9106, 0.4106, 0.9389, 0.3762, 0.4175, 0.3619, 0.3924, 0.3924, 0.9389, 0.3762, 0.9598, 0.3369, 0.4361, 0.3271, 0.4175, 0.3619, 0.9598, 0.3369, 0.9728, 0.2943, 0.4475, 0.2893, 0.4361, 0.3271, 0.9728, 0.2943, 0.9771, 0.25, 0.4514, 0.25, 0.4475, 0.2893, 0.9771, 0.25, 0.9728, 0.2057, 0.4475, 0.2107, 0.4514, 0.25, 0.9728, 0.2057, 0.9598, 0.1631, 0.4361, 0.1729, 0.4475, 0.2107, 0.9598, 0.1631, 0.9389, 0.1238, 0.4175, 0.1381, 0.4361, 0.1729, 0.9389, 0.1238, 0.9106, 0.08939, 0.3924, 0.1076, 0.4175, 0.1381, 0.9106, 0.08939, 0.8762, 0.06114, 0.3619, 0.08253, 0.3924, 0.1076, 0.8762, 0.06114, 0.8369, 0.04015, 0.3271, 0.06392, 0.3619, 0.08253, 0.8369, 0.04015, 0.7943, 0.02723, 0.2893, 0.05246, 0.3271, 0.06392, 0.7943, 0.02723, 0.75, 0.02286, 0.25, 0.04859, 0.2893, 0.05246, 0.75, 0.02286, 0.7057, 0.02723, 0.2107, 0.05246, 0.25, 0.04859, 0.7057, 0.02723, 0.6631, 0.04015, 0.1729, 0.06392, 0.2107, 0.05246, 0.6631, 0.04015, 0.6238, 0.06114, 0.1381, 0.08253, 0.1729, 0.06392, 0.6238, 0.06114, 0.5894, 0.08939, 0.1076, 0.1076, 0.1381, 0.08253, 0.5894, 0.08939, 0.5611, 0.1238, 0.08253, 0.1381, 0.1076, 0.1076, 0.5611, 0.1238, 0.5402, 0.1631, 0.06392, 0.1729, 0.08253, 0.1381, 0.5402, 0.1631, 0.5272, 0.2057, 0.05246, 0.2107, 0.06392, 0.1729, 0.5272, 0.2057, 0.5229, 0.25, 0.04859, 0.25, 0.05246, 0.2107, 0.5229, 0.25, 0.5272, 0.2943, 0.05246, 0.2893, 0.04859, 0.25, 0.5272, 0.2943, 0.5402, 0.3369, 0.06392, 0.3271, 0.05246, 0.2893, 0.5402, 0.3369, 0.5611, 0.3762, 0.08253, 0.3619, 0.06392, 0.3271, 0.5611, 0.3762, 0.5894, 0.4106, 0.1076, 0.3924, 0.08253, 0.3619, 0.5894, 0.4106, 0.6238, 0.4389, 0.1381, 0.4175, 0.1076, 0.3924, 0.6238, 0.4389, 0.6631, 0.4598, 0.1729, 0.4361, 0.1381, 0.4175, 0.6631, 0.4598, 0.7057, 0.4728, 0.2107, 0.4475, 0.1729, 0.4361, 0.7057, 0.4728, 0.75, 0.4771, 0.25, 0.4514, 0.2107, 0.4475, 0.75, 0.4771, 0.7943, 0.4728, 0.2893, 0.4475, 0.25, 0.4514, 0.375, 0.0, 0.625, 0.0, 0.625, 0.25, 0.375, 0.25, 0.375, 0.25, 0.625, 0.25, 0.625, 0.5, 0.375, 0.5, 0.375, 0.5, 0.625, 0.5, 0.625, 0.75, 0.375, 0.75, 0.375, 0.75, 0.625, 0.75, 0.625, 1.0, 0.375, 1.0, 0.125, 0.5, 0.375, 0.5, 0.375, 0.75, 0.125, 0.75, 0.625, 0.5, 0.875, 0.5, 0.875, 0.75, 0.625, 0.75])
me_cube_002.use_remesh_preserve_volume = False
me_cube_002.use_remesh_preserve_attributes = False
me_cube_002.use_mirror_vertex_groups = False
me_cube_002.update()

# ---- objects
ob_light = bpy.data.objects.new('Light', light_light)
ob_camera = bpy.data.objects.new('Camera', cam_camera)
ob_cube_001 = bpy.data.objects.new('Cube.001', me_cube_002)

# ---- transforms, parenting, visibility, modifiers, constraints
ob_light.location = (4.076, 1.005, 5.904)
ob_light.rotation_euler = (0.6503, 0.05522, 1.866)
ob_light.lock_rotations_4d = False
ob_light.empty_display_type = 'ARROWS'
ob_light.color = (0.0, 0.0, 0.0, 0.0)
ob_light.lineart.crease_threshold = 0.0
ob_camera.location = (7.359, -6.926, 4.958)
ob_camera.rotation_euler = (1.109, 0.0, 0.8149)
ob_camera.lock_rotations_4d = False
ob_camera.empty_display_type = 'ARROWS'
ob_camera.color = (0.0, 0.0, 0.0, 0.0)
ob_camera.display_type = 'WIRE'
ob_camera.lineart.crease_threshold = 0.0
ob_cube_001.location = (0.0, 0.0, 7.303)
ob_cube_001.scale = (2.876, 0.1, 0.1)
ob_cube_001.lineart.crease_threshold = 0.0

# ---- collection membership
col_collection.objects.link(ob_light)
col_collection.objects.link(ob_camera)
col_collection.objects.link(ob_cube_001)

# ---- scene / render settings (as saved in the file)
scene.camera = ob_camera
scene.frame_start = 1; scene.frame_end = 250; scene.frame_set(0)
scene.render.engine = 'BLENDER_EEVEE_NEXT'
scene.cycles.use_denoising = False
scene.cycles.samples = 128
scene.cycles.sampling_pattern = 'TABULATED_SOBOL'
scene.cycles.use_adaptive_sampling = False
scene.cycles.use_light_tree = False
scene.view_settings.view_transform = 'Filmic'
bpy.context.view_layer.update()
